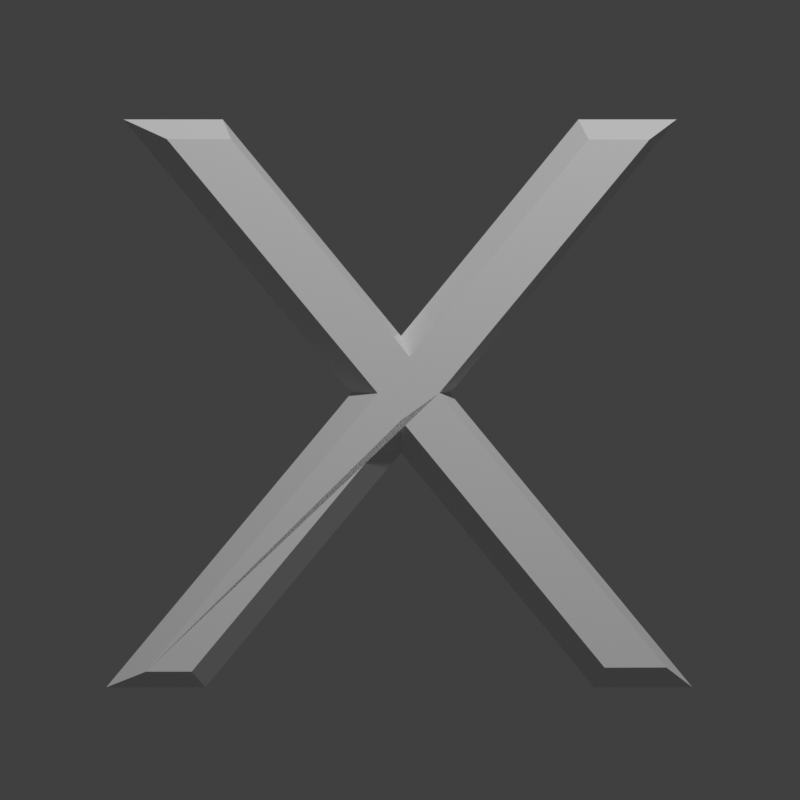 # Source: cancel_exit.blend  (saved by Blender 3.0.42; exported with 4.5.12 LTS)
import bpy
from mathutils import Matrix  # noqa: F401  (used for matrix-valued properties, if any)

bpy.ops.wm.read_factory_settings(use_empty=True)
scene = bpy.context.scene
scene.name = 'Scene'

# ---- collections
col_collection = bpy.data.collections.new('Collection'); scene.collection.children.link(col_collection)

# ---- materials (node trees are filled in below, after node groups)
mat_material_001 = bpy.data.materials.new('Material.001')
mat_glossy = bpy.data.materials.new('glossy')

# ---- material node trees
mat_material_001.use_nodes = True; mat_material_001.node_tree.nodes.clear()
_N = mat_material_001.node_tree.nodes; _L = mat_material_001.node_tree.links
n0 = _N.new('ShaderNodeBsdfPrincipled'); n0.name = 'Principled BSDF'; n0.location = (10, 300)
n0.distribution = 'GGX'
n0.subsurface_method = 'RANDOM_WALK_SKIN'
n0.inputs[0].default_value = (1.0, 1.0, 1.0, 1.0)
n0.inputs[3].default_value = 1.45
n0.inputs[27].default_value = (0.0, 0.0, 0.0, 1.0)
n0.inputs[28].default_value = 1.0
n1 = _N.new('ShaderNodeOutputMaterial'); n1.name = 'Material Output'; n1.location = (300, 300)
_L.new(n0.outputs[0], n1.inputs[0])
n1.is_active_output = True
mat_glossy.use_nodes = True; mat_glossy.node_tree.nodes.clear()
_N = mat_glossy.node_tree.nodes; _L = mat_glossy.node_tree.links
n0 = _N.new('ShaderNodeBsdfPrincipled'); n0.name = 'Principled BSDF'; n0.location = (10, 300)
n0.distribution = 'GGX'
n0.subsurface_method = 'RANDOM_WALK_SKIN'
n0.inputs[2].default_value = 0.0
n0.inputs[3].default_value = 1.45
n0.inputs[27].default_value = (0.0, 0.0, 0.0, 1.0)
n0.inputs[28].default_value = 1.0
n1 = _N.new('ShaderNodeOutputMaterial'); n1.name = 'Material Output'; n1.location = (300, 300)
_L.new(n0.outputs[0], n1.inputs[0])
n1.is_active_output = True

# ---- world
world_world = bpy.data.worlds.new('World'); scene.world = world_world
world_world.use_nodes = True; world_world.node_tree.nodes.clear()
_N = world_world.node_tree.nodes; _L = world_world.node_tree.links
n0 = _N.new('ShaderNodeOutputWorld'); n0.name = 'World Output'; n0.location = (300, 300)
n1 = _N.new('ShaderNodeBackground'); n1.name = 'Background'; n1.location = (10, 300)
n1.inputs[0].default_value = (0.05088, 0.05088, 0.05088, 1.0)
_L.new(n1.outputs[0], n0.inputs[0])
n0.is_active_output = True
world_world.color = (0.05088, 0.05088, 0.05088)
world_world.use_sun_shadow = False
world_world.sun_shadow_jitter_overblur = 0.0

# ---- cameras
cam_camera = bpy.data.cameras.new('Camera')
cam_camera.clip_end = 100.0
cam_camera.ortho_scale = 7.314

# ---- lights
light_light = bpy.data.lights.new('Light', 'POINT')
light_light.transmission_factor = 0.0
light_light.energy = 1000.0
light_light.shadow_soft_size = 0.1
light_light.shadow_maximum_resolution = 0.006
light_light.use_absolute_resolution = True

# ---- meshes
me_text = bpy.data.meshes.new('Text')
me_text.from_pydata([(0.3319, 0.3372, 0.0), (0.2139, 0.3372, 0.0), (0.0009167, 0.07717, 0.0), (-0.2131, 0.3372, 0.0), (-0.3321, 0.3372, 0.0), (-0.05908, 0.008167, 0.0), (-0.3531, -0.3448, 0.0), (-0.2341, -0.3448, 0.0), (0.0009167, -0.06283, 0.0), (0.2329, -0.3448, 0.0), (0.3509, -0.3448, 0.0), (0.05992, 0.008167, 0.0), (0.2936, 0.3071, 0.06649), (0.3319, 0.3372, 0.04146), (0.2218, 0.3073, 0.06649), (0.2139, 0.3372, 0.04146), (0.01146, 0.05055, 0.06649), (0.0009167, 0.07717, 0.04146), (-0.1992, 0.3075, 0.06649), (-0.2131, 0.3372, 0.04146), (-0.2751, 0.3077, 0.06649), (-0.3321, 0.3372, 0.04146), (-0.05908, 0.008167, 0.04146), (-0.02654, 0.008137, 0.06649), (-0.3531, -0.3448, 0.04146), (-0.2997, -0.3198, 0.06649), (-0.2341, -0.3448, 0.04146), (-0.2458, -0.3198, 0.06649), (0.0009167, -0.06283, 0.04146), (0.00104, -0.0236, 0.06649), (0.2329, -0.3448, 0.04146), (0.2408, -0.3151, 0.06649), (0.3137, -0.3149, 0.06649), (0.3509, -0.3448, 0.04146), (0.04621, 0.00871, 0.06649), (0.05992, 0.008167, 0.04146)], [], [(5, 4, 3), (5, 3, 2), (2, 1, 0), (2, 0, 11), (5, 2, 11), (6, 5, 11), (6, 11, 8), (8, 11, 10), (6, 8, 7), (9, 8, 10), (3, 4, 21, 19), (2, 3, 19, 17), (11, 0, 13, 35), (16, 12, 14), (23, 16, 18), (5, 6, 24, 22), (25, 27, 29), (31, 32, 29), (6, 7, 26, 24), (8, 9, 30, 28), (23, 18, 20), (25, 29, 34), (29, 32, 34), (23, 34, 16), (9, 10, 33, 30), (4, 5, 22, 21), (0, 1, 15, 13), (10, 11, 35, 33), (25, 34, 23), (7, 8, 28, 26), (1, 2, 17, 15), (21, 22, 23, 20), (19, 21, 20, 18), (17, 19, 18, 16), (15, 17, 16, 14), (13, 15, 14, 12), (12, 34, 35, 13), (22, 24, 25, 23), (33, 35, 34, 32), (24, 26, 27, 25), (26, 28, 29, 27), (28, 30, 31, 29), (30, 33, 32, 31), (16, 34, 12)])
me_text.polygons.foreach_set('material_index', [0, 0, 0, 0, 0, 0, 0, 0, 0, 0, 0, 0, 0, 0, 0, 0, 0, 0, 0, 0, 0, 0, 0, 0, 0, 0, 0, 0, 0, 0, 0, 1, 1, 1, 1, 1, 1, 1, 1, 1, 1, 1, 1, 0])
_uv = me_text.uv_layers.new(name='UVMap')
_uv.uv.foreach_set('vector', [0.4545, 0.0, 0.3636, 0.0, 0.2727, 0.0, 0.4545, 0.0, 0.2727, 0.0, 0.1818, 0.0, 0.1818, 0.0, 0.09091, 0.0, 0.0, 0.0, 0.1818, 0.0, 0.0, 0.0, 1.0, 0.0, 0.4545, 0.0, 0.1818, 0.0, 1.0, 0.0, 0.5455, 0.0, 0.4545, 0.0, 1.0, 0.0, 0.5455, 0.0, 1.0, 0.0, 0.7273, 0.0, 0.7273, 0.0, 1.0, 0.0, 0.9091, 0.0, 0.5455, 0.0, 0.7273, 0.0, 0.6364, 0.0, 0.8182, 0.0, 0.7273, 0.0, 0.9091, 0.0, 0.2727, 0.0, 0.3636, 0.0, 0.3636, 0.0, 0.2727, 0.0, 0.1818, 0.0, 0.2727, 0.0, 0.2727, 0.0, 0.1818, 0.0, 1.0, 0.0, 0.0, 0.0, 0.0, 0.0, 1.0, 0.0, 0.1662, 0.0, 0.02103, 0.0, 0.07643, 0.0, 0.3719, 0.0, 0.2014, 0.0, 0.2891, 0.0, 0.4545, 0.0, 0.5455, 0.0, 0.5455, 0.0, 0.4545, 0.0, 0.5784, 0.0, 0.6195, 0.0, 0.715, 0.0, 0.8335, 0.0, 0.8898, 0.0, 0.7396, 0.0, 0.5455, 0.0, 0.6364, 0.0, 0.6364, 0.0, 0.5455, 0.0, 0.7273, 0.0, 0.8182, 0.0, 0.8182, 0.0, 0.7273, 0.0, 0.4297, 0.0, 0.2891, 0.0, 0.3469, 0.0, 0.3959, 0.0, 1.123, 0.0, 1.109, 0.0, 0.8077, 0.0, 0.8898, 0.0, 0.9714, 0.0, 0.6039, 0.0, 0.9329, 0.0, 0.4415, 0.0, 0.8182, 0.0, 0.9091, 0.0, 0.9091, 0.0, 0.8182, 0.0, 0.3636, 0.0, 0.4545, 0.0, 0.4545, 0.0, 0.3636, 0.0, 0.0, 0.0, 0.09091, 0.0, 0.09091, 0.0, 0.0, 0.0, 0.9091, 0.0, 1.0, 0.0, 1.0, 0.0, 0.9091, 0.0, 0.6883, 0.0, 0.935, 0.0, 0.6038, 0.0, 0.6364, 0.0, 0.7273, 0.0, 0.7273, 0.0, 0.6364, 0.0, 0.09091, 0.0, 0.1818, 0.0, 0.1818, 0.0, 0.09091, 0.0, 0.3636, 0.0, 0.4545, 0.0, 0.4297, 0.0, 0.3469, 0.0, 0.2727, 0.0, 0.3636, 0.0, 0.3469, 0.0, 0.2891, 0.0, 0.1818, 0.0, 0.2727, 0.0, 0.2891, 0.0, 0.2014, 0.0, 0.09091, 0.0, 0.1818, 0.0, 0.1662, 0.0, 0.07643, 0.0, 0.0, 0.0, 0.09091, 0.0, 0.07643, 0.0, 0.02103, 0.0, 0.02103, 0.0, 0.9241, 0.0, 1.0, 0.0, 0.0, 0.0, 0.4545, 0.0, 0.5455, 0.0, 0.6883, 0.0, 0.6038, 0.0, 0.9091, 0.0, 1.0, 0.0, 0.9714, 0.0, 0.8898, 0.0, 0.5455, 0.0, 0.6364, 0.0, 0.6195, 0.0, 0.5784, 0.0, 0.6364, 0.0, 0.7273, 0.0, 0.715, 0.0, 0.6195, 0.0, 0.7273, 0.0, 0.8182, 0.0, 0.8335, 0.0, 0.7396, 0.0, 0.8182, 0.0, 0.9091, 0.0, 0.8898, 0.0, 0.8335, 0.0, 0.4334, 0.0, 0.9241, 0.0, 0.02103, 0.0])
me_text.materials.append(mat_material_001)
me_text.materials.append(mat_glossy)
me_text.use_remesh_fix_poles = True
me_text.use_remesh_preserve_attributes = False
me_text.update()

# ---- objects
ob_light = bpy.data.objects.new('Light', light_light)
ob_camera = bpy.data.objects.new('Camera', cam_camera)
ob_text = bpy.data.objects.new('Text', me_text)

# ---- transforms, parenting, visibility, modifiers, constraints
ob_light.location = (4.076, 1.005, 5.904)
ob_light.rotation_euler = (0.6503, 0.05522, 1.866)
ob_light.lock_rotations_4d = False
ob_light.empty_display_type = 'ARROWS'
ob_light.color = (0.0, 0.0, 0.0, 0.0)
ob_light.lineart.crease_threshold = 0.0
ob_camera.location = (3.014, 0.0, 0.0)
ob_camera.rotation_euler = (1.571, 0.0, 1.571)
ob_camera.lock_rotations_4d = False
ob_camera.empty_display_type = 'ARROWS'
ob_camera.color = (0.0, 0.0, 0.0, 0.0)
ob_camera.display_type = 'WIRE'
ob_camera.lineart.crease_threshold = 0.0
ob_text.location = (0.0, 0.0, 0.0)
ob_text.rotation_euler = (1.571, 0.0, 1.571)
ob_text.scale = (2.191, 2.191, 2.191)

# ---- collection membership
col_collection.objects.link(ob_light)
col_collection.objects.link(ob_camera)
col_collection.objects.link(ob_text)

# ---- scene / render settings (as saved in the file)
scene.camera = ob_camera
scene.frame_start = 1; scene.frame_end = 250; scene.frame_set(1)
scene.render.engine = 'CYCLES'
scene.render.resolution_x = 160
scene.render.resolution_y = 160
scene.render.film_transparent = True
scene.cycles.sampling_pattern = 'TABULATED_SOBOL'
scene.cycles.use_light_tree = False
scene.view_settings.view_transform = 'Standard'
bpy.context.view_layer.update()
